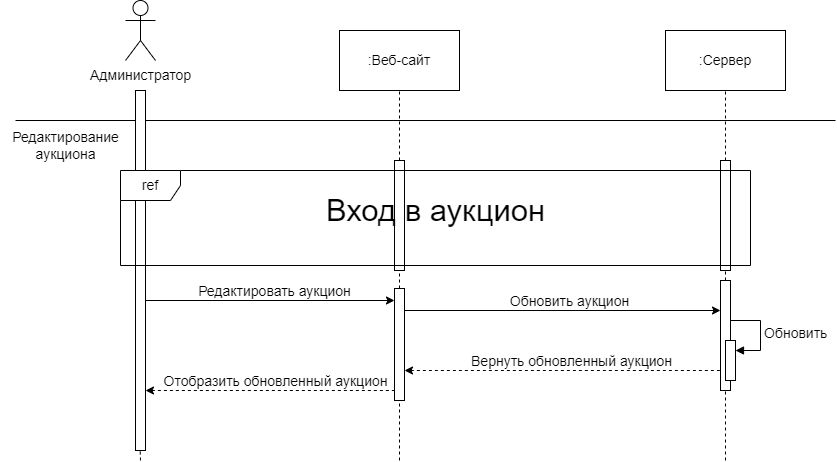

The diagram above was exported from draw.io. Its source (the exported page's mxGraphModel, read from the mxfile embedded in the PNG):
<mxGraphModel dx="-268" dy="-384" grid="1" gridSize="10" guides="1" tooltips="1" connect="1" arrows="1" fold="1" page="1" pageScale="1" pageWidth="827" pageHeight="1169" math="0" shadow="0">
  <root>
    <mxCell id="0" />
    <mxCell id="1" parent="0" />
    <mxCell id="BZcupsQA4Davcsl2Ekb0-1" value="" style="endArrow=none;dashed=1;html=1;rounded=0;entryX=0.5;entryY=1;entryDx=0;entryDy=0;fontSize=14;" parent="1" source="BZcupsQA4Davcsl2Ekb0-17" target="BZcupsQA4Davcsl2Ekb0-12" edge="1">
      <mxGeometry width="50" height="50" relative="1" as="geometry">
        <mxPoint x="2730" y="2570" as="sourcePoint" />
        <mxPoint x="2589.5699999999997" y="1920" as="targetPoint" />
      </mxGeometry>
    </mxCell>
    <mxCell id="BZcupsQA4Davcsl2Ekb0-2" value="" style="html=1;points=[[0,0,0,0,5],[0,1,0,0,-5],[1,0,0,0,5],[1,1,0,0,-5]];perimeter=orthogonalPerimeter;outlineConnect=0;targetShapes=umlLifeline;portConstraint=eastwest;newEdgeStyle={&quot;curved&quot;:0,&quot;rounded&quot;:0};fontSize=14;" parent="1" vertex="1">
      <mxGeometry x="2725" y="2090" width="10" height="110" as="geometry" />
    </mxCell>
    <mxCell id="BZcupsQA4Davcsl2Ekb0-3" value="" style="html=1;points=[[0,0,0,0,5],[0,1,0,0,-5],[1,0,0,0,5],[1,1,0,0,-5]];perimeter=orthogonalPerimeter;outlineConnect=0;targetShapes=umlLifeline;portConstraint=eastwest;newEdgeStyle={&quot;curved&quot;:0,&quot;rounded&quot;:0};fontSize=14;" parent="1" vertex="1">
      <mxGeometry x="2399" y="2090" width="10" height="110" as="geometry" />
    </mxCell>
    <mxCell id="BZcupsQA4Davcsl2Ekb0-4" value="" style="endArrow=none;dashed=1;html=1;rounded=0;fontSize=14;" parent="1" target="BZcupsQA4Davcsl2Ekb0-5" edge="1">
      <mxGeometry width="50" height="50" relative="1" as="geometry">
        <mxPoint x="2404" y="2390" as="sourcePoint" />
        <mxPoint x="2404" y="2200" as="targetPoint" />
      </mxGeometry>
    </mxCell>
    <mxCell id="BZcupsQA4Davcsl2Ekb0-5" value="" style="html=1;points=[[0,0,0,0,5],[0,1,0,0,-5],[1,0,0,0,5],[1,1,0,0,-5]];perimeter=orthogonalPerimeter;outlineConnect=0;targetShapes=umlLifeline;portConstraint=eastwest;newEdgeStyle={&quot;curved&quot;:0,&quot;rounded&quot;:0};fontSize=14;" parent="1" vertex="1">
      <mxGeometry x="2399" y="2218" width="10" height="112" as="geometry" />
    </mxCell>
    <mxCell id="BZcupsQA4Davcsl2Ekb0-6" value="&lt;font style=&quot;font-size: 31px;&quot;&gt;Вход в аукцион&lt;/font&gt;" style="text;html=1;align=center;verticalAlign=middle;resizable=0;points=[];autosize=1;strokeColor=none;fillColor=none;fontSize=14;" parent="1" vertex="1">
      <mxGeometry x="2320" y="2115" width="240" height="50" as="geometry" />
    </mxCell>
    <mxCell id="BZcupsQA4Davcsl2Ekb0-7" value="" style="endArrow=none;dashed=1;html=1;rounded=0;fontSize=14;" parent="1" target="BZcupsQA4Davcsl2Ekb0-17" edge="1">
      <mxGeometry width="50" height="50" relative="1" as="geometry">
        <mxPoint x="2730" y="2390" as="sourcePoint" />
        <mxPoint x="2730" y="2300" as="targetPoint" />
      </mxGeometry>
    </mxCell>
    <mxCell id="BZcupsQA4Davcsl2Ekb0-8" value="" style="endArrow=none;html=1;rounded=0;fontSize=14;" parent="1" edge="1">
      <mxGeometry width="50" height="50" relative="1" as="geometry">
        <mxPoint x="2020" y="2050" as="sourcePoint" />
        <mxPoint x="2840" y="2050" as="targetPoint" />
      </mxGeometry>
    </mxCell>
    <mxCell id="BZcupsQA4Davcsl2Ekb0-9" value="Обновить" style="html=1;align=left;spacingLeft=2;endArrow=block;rounded=0;edgeStyle=orthogonalEdgeStyle;curved=0;rounded=0;fontSize=14;" parent="1" target="BZcupsQA4Davcsl2Ekb0-18" edge="1">
      <mxGeometry relative="1" as="geometry">
        <mxPoint x="2735" y="2250" as="sourcePoint" />
        <Array as="points">
          <mxPoint x="2765" y="2280" />
        </Array>
      </mxGeometry>
    </mxCell>
    <mxCell id="BZcupsQA4Davcsl2Ekb0-10" value="Администратор" style="shape=umlActor;verticalLabelPosition=bottom;verticalAlign=top;html=1;outlineConnect=0;fontSize=14;" parent="1" vertex="1">
      <mxGeometry x="2130" y="1930" width="30" height="60" as="geometry" />
    </mxCell>
    <mxCell id="BZcupsQA4Davcsl2Ekb0-11" value=":Веб-сайт" style="rounded=0;whiteSpace=wrap;html=1;fontSize=14;" parent="1" vertex="1">
      <mxGeometry x="2344" y="1960" width="120" height="60" as="geometry" />
    </mxCell>
    <mxCell id="BZcupsQA4Davcsl2Ekb0-12" value=":Сервер" style="rounded=0;whiteSpace=wrap;html=1;fontSize=14;" parent="1" vertex="1">
      <mxGeometry x="2670" y="1960" width="120" height="60" as="geometry" />
    </mxCell>
    <mxCell id="BZcupsQA4Davcsl2Ekb0-13" value="" style="rounded=0;whiteSpace=wrap;html=1;fontSize=14;" parent="1" vertex="1">
      <mxGeometry x="2140" y="2020" width="10" height="360" as="geometry" />
    </mxCell>
    <mxCell id="BZcupsQA4Davcsl2Ekb0-14" value="Редактирование&lt;br&gt;аукциона" style="text;html=1;align=center;verticalAlign=middle;resizable=0;points=[];autosize=1;strokeColor=none;fillColor=none;fontSize=14;" parent="1" vertex="1">
      <mxGeometry x="2005" y="2050" width="130" height="50" as="geometry" />
    </mxCell>
    <mxCell id="BZcupsQA4Davcsl2Ekb0-15" value="" style="endArrow=none;dashed=1;html=1;rounded=0;entryX=0.5;entryY=1;entryDx=0;entryDy=0;fontSize=14;" parent="1" source="BZcupsQA4Davcsl2Ekb0-3" edge="1">
      <mxGeometry width="50" height="50" relative="1" as="geometry">
        <mxPoint x="2404" y="2580" as="sourcePoint" />
        <mxPoint x="2404" y="2020" as="targetPoint" />
      </mxGeometry>
    </mxCell>
    <mxCell id="BZcupsQA4Davcsl2Ekb0-16" value="" style="endArrow=none;dashed=1;html=1;rounded=0;fontSize=14;" parent="1" source="BZcupsQA4Davcsl2Ekb0-5" target="BZcupsQA4Davcsl2Ekb0-3" edge="1">
      <mxGeometry width="50" height="50" relative="1" as="geometry">
        <mxPoint x="2404" y="2610" as="sourcePoint" />
        <mxPoint x="2404" y="2020" as="targetPoint" />
      </mxGeometry>
    </mxCell>
    <mxCell id="BZcupsQA4Davcsl2Ekb0-17" value="" style="html=1;points=[[0,0,0,0,5],[0,1,0,0,-5],[1,0,0,0,5],[1,1,0,0,-5]];perimeter=orthogonalPerimeter;outlineConnect=0;targetShapes=umlLifeline;portConstraint=eastwest;newEdgeStyle={&quot;curved&quot;:0,&quot;rounded&quot;:0};fontSize=14;" parent="1" vertex="1">
      <mxGeometry x="2725" y="2210" width="10" height="110" as="geometry" />
    </mxCell>
    <mxCell id="BZcupsQA4Davcsl2Ekb0-18" value="" style="html=1;points=[[0,0,0,0,5],[0,1,0,0,-5],[1,0,0,0,5],[1,1,0,0,-5]];perimeter=orthogonalPerimeter;outlineConnect=0;targetShapes=umlLifeline;portConstraint=eastwest;newEdgeStyle={&quot;curved&quot;:0,&quot;rounded&quot;:0};fontSize=14;" parent="1" vertex="1">
      <mxGeometry x="2730" y="2270" width="10" height="40" as="geometry" />
    </mxCell>
    <mxCell id="BZcupsQA4Davcsl2Ekb0-19" value="" style="endArrow=classic;html=1;rounded=0;fontSize=14;" parent="1" edge="1">
      <mxGeometry width="50" height="50" relative="1" as="geometry">
        <mxPoint x="2150" y="2230" as="sourcePoint" />
        <mxPoint x="2399" y="2230" as="targetPoint" />
      </mxGeometry>
    </mxCell>
    <mxCell id="BZcupsQA4Davcsl2Ekb0-20" value="Редактировать аукцион" style="edgeLabel;html=1;align=center;verticalAlign=middle;resizable=0;points=[];fontSize=14;" parent="BZcupsQA4Davcsl2Ekb0-19" connectable="0" vertex="1">
      <mxGeometry x="0.0556" y="-2" relative="1" as="geometry">
        <mxPoint x="-3" y="-12" as="offset" />
      </mxGeometry>
    </mxCell>
    <mxCell id="BZcupsQA4Davcsl2Ekb0-21" value="" style="endArrow=classic;html=1;rounded=0;fontSize=14;" parent="1" edge="1">
      <mxGeometry width="50" height="50" relative="1" as="geometry">
        <mxPoint x="2409" y="2240" as="sourcePoint" />
        <mxPoint x="2725" y="2240" as="targetPoint" />
      </mxGeometry>
    </mxCell>
    <mxCell id="BZcupsQA4Davcsl2Ekb0-22" value="Обновить аукцион" style="edgeLabel;html=1;align=center;verticalAlign=middle;resizable=0;points=[];fontSize=14;" parent="BZcupsQA4Davcsl2Ekb0-21" connectable="0" vertex="1">
      <mxGeometry x="0.0556" y="-2" relative="1" as="geometry">
        <mxPoint x="-3" y="-12" as="offset" />
      </mxGeometry>
    </mxCell>
    <mxCell id="BZcupsQA4Davcsl2Ekb0-23" value="" style="endArrow=none;dashed=1;html=1;rounded=0;startArrow=classic;startFill=1;exitX=1;exitY=0.136;exitDx=0;exitDy=0;exitPerimeter=0;fontSize=14;" parent="1" edge="1">
      <mxGeometry width="50" height="50" relative="1" as="geometry">
        <mxPoint x="2409" y="2300" as="sourcePoint" />
        <mxPoint x="2725" y="2300" as="targetPoint" />
      </mxGeometry>
    </mxCell>
    <mxCell id="BZcupsQA4Davcsl2Ekb0-24" value="Вернуть обновленный аукцион" style="edgeLabel;html=1;align=center;verticalAlign=middle;resizable=0;points=[];fontSize=14;" parent="BZcupsQA4Davcsl2Ekb0-23" connectable="0" vertex="1">
      <mxGeometry x="0.0861" relative="1" as="geometry">
        <mxPoint x="-6" y="-10" as="offset" />
      </mxGeometry>
    </mxCell>
    <mxCell id="BZcupsQA4Davcsl2Ekb0-25" value="" style="endArrow=none;dashed=1;html=1;rounded=0;startArrow=classic;startFill=1;fontSize=14;" parent="1" edge="1">
      <mxGeometry width="50" height="50" relative="1" as="geometry">
        <mxPoint x="2150" y="2320" as="sourcePoint" />
        <mxPoint x="2399" y="2320" as="targetPoint" />
      </mxGeometry>
    </mxCell>
    <mxCell id="BZcupsQA4Davcsl2Ekb0-26" value="Отобразить обновленный аукцион" style="edgeLabel;html=1;align=center;verticalAlign=middle;resizable=0;points=[];fontSize=14;" parent="BZcupsQA4Davcsl2Ekb0-25" connectable="0" vertex="1">
      <mxGeometry x="0.0861" relative="1" as="geometry">
        <mxPoint x="-6" y="-10" as="offset" />
      </mxGeometry>
    </mxCell>
    <mxCell id="BZcupsQA4Davcsl2Ekb0-27" value="ref" style="shape=umlFrame;whiteSpace=wrap;html=1;pointerEvents=0;labelBackgroundColor=none;fontSize=14;" parent="1" vertex="1">
      <mxGeometry x="2125" y="2100" width="630" height="95" as="geometry" />
    </mxCell>
    <mxCell id="BZcupsQA4Davcsl2Ekb0-28" value="" style="endArrow=none;dashed=1;html=1;rounded=0;fontSize=14;" parent="1" edge="1">
      <mxGeometry width="50" height="50" relative="1" as="geometry">
        <mxPoint x="2145" y="2390" as="sourcePoint" />
        <mxPoint x="2144.68" y="2380" as="targetPoint" />
      </mxGeometry>
    </mxCell>
  </root>
</mxGraphModel>